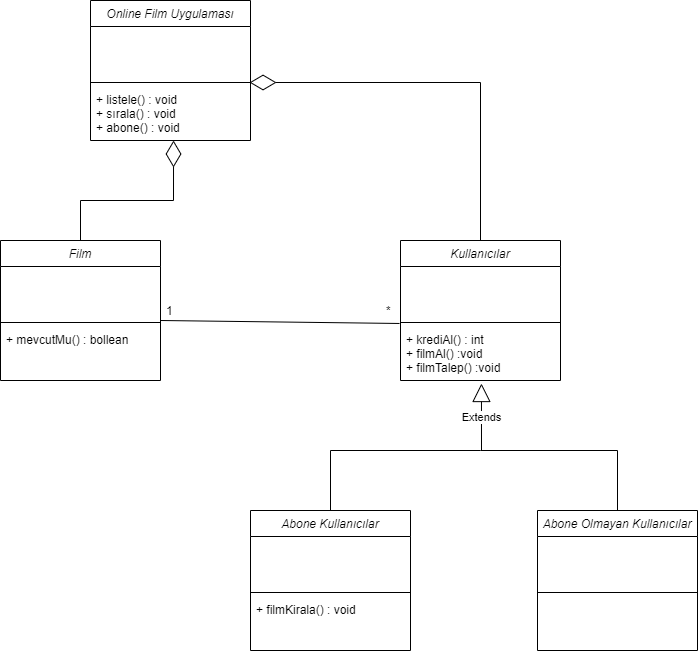

The diagram above was exported from draw.io. Its source (the exported page's mxGraphModel, read from the mxfile embedded in the PNG):
<mxGraphModel dx="1422" dy="758" grid="1" gridSize="10" guides="1" tooltips="1" connect="1" arrows="1" fold="1" page="1" pageScale="1" pageWidth="827" pageHeight="1169" math="0" shadow="0">
  <root>
    <mxCell id="WIyWlLk6GJQsqaUBKTNV-0" />
    <mxCell id="WIyWlLk6GJQsqaUBKTNV-1" parent="WIyWlLk6GJQsqaUBKTNV-0" />
    <mxCell id="zkfFHV4jXpPFQw0GAbJ--0" value="Online Film Uygulaması" style="swimlane;fontStyle=2;align=center;verticalAlign=top;childLayout=stackLayout;horizontal=1;startSize=26;horizontalStack=0;resizeParent=1;resizeLast=0;collapsible=1;marginBottom=0;rounded=0;shadow=0;strokeWidth=1;" parent="WIyWlLk6GJQsqaUBKTNV-1" vertex="1">
      <mxGeometry x="220" y="120" width="160" height="140" as="geometry">
        <mxRectangle x="230" y="140" width="160" height="26" as="alternateBounds" />
      </mxGeometry>
    </mxCell>
    <mxCell id="zkfFHV4jXpPFQw0GAbJ--2" value=" " style="text;align=left;verticalAlign=top;spacingLeft=4;spacingRight=4;overflow=hidden;rotatable=0;points=[[0,0.5],[1,0.5]];portConstraint=eastwest;rounded=0;shadow=0;html=0;" parent="zkfFHV4jXpPFQw0GAbJ--0" vertex="1">
      <mxGeometry y="26" width="160" height="26" as="geometry" />
    </mxCell>
    <mxCell id="zkfFHV4jXpPFQw0GAbJ--3" value=" " style="text;align=left;verticalAlign=top;spacingLeft=4;spacingRight=4;overflow=hidden;rotatable=0;points=[[0,0.5],[1,0.5]];portConstraint=eastwest;rounded=0;shadow=0;html=0;" parent="zkfFHV4jXpPFQw0GAbJ--0" vertex="1">
      <mxGeometry y="52" width="160" height="26" as="geometry" />
    </mxCell>
    <mxCell id="zkfFHV4jXpPFQw0GAbJ--4" value="" style="line;html=1;strokeWidth=1;align=left;verticalAlign=middle;spacingTop=-1;spacingLeft=3;spacingRight=3;rotatable=0;labelPosition=right;points=[];portConstraint=eastwest;" parent="zkfFHV4jXpPFQw0GAbJ--0" vertex="1">
      <mxGeometry y="78" width="160" height="8" as="geometry" />
    </mxCell>
    <mxCell id="zkfFHV4jXpPFQw0GAbJ--5" value="+ listele() : void&#10;+ sırala() : void&#10;+ abone() : void" style="text;align=left;verticalAlign=top;spacingLeft=4;spacingRight=4;overflow=hidden;rotatable=0;points=[[0,0.5],[1,0.5]];portConstraint=eastwest;" parent="zkfFHV4jXpPFQw0GAbJ--0" vertex="1">
      <mxGeometry y="86" width="160" height="54" as="geometry" />
    </mxCell>
    <mxCell id="d_TUUiphaPRAfLmt-bQJ-0" value="Kullanıcılar" style="swimlane;fontStyle=2;align=center;verticalAlign=top;childLayout=stackLayout;horizontal=1;startSize=26;horizontalStack=0;resizeParent=1;resizeLast=0;collapsible=1;marginBottom=0;rounded=0;shadow=0;strokeWidth=1;" vertex="1" parent="WIyWlLk6GJQsqaUBKTNV-1">
      <mxGeometry x="530" y="360" width="160" height="140" as="geometry">
        <mxRectangle x="230" y="140" width="160" height="26" as="alternateBounds" />
      </mxGeometry>
    </mxCell>
    <mxCell id="d_TUUiphaPRAfLmt-bQJ-1" value=" " style="text;align=left;verticalAlign=top;spacingLeft=4;spacingRight=4;overflow=hidden;rotatable=0;points=[[0,0.5],[1,0.5]];portConstraint=eastwest;rounded=0;shadow=0;html=0;" vertex="1" parent="d_TUUiphaPRAfLmt-bQJ-0">
      <mxGeometry y="26" width="160" height="26" as="geometry" />
    </mxCell>
    <mxCell id="d_TUUiphaPRAfLmt-bQJ-2" value=" " style="text;align=left;verticalAlign=top;spacingLeft=4;spacingRight=4;overflow=hidden;rotatable=0;points=[[0,0.5],[1,0.5]];portConstraint=eastwest;rounded=0;shadow=0;html=0;" vertex="1" parent="d_TUUiphaPRAfLmt-bQJ-0">
      <mxGeometry y="52" width="160" height="26" as="geometry" />
    </mxCell>
    <mxCell id="d_TUUiphaPRAfLmt-bQJ-3" value="" style="line;html=1;strokeWidth=1;align=left;verticalAlign=middle;spacingTop=-1;spacingLeft=3;spacingRight=3;rotatable=0;labelPosition=right;points=[];portConstraint=eastwest;" vertex="1" parent="d_TUUiphaPRAfLmt-bQJ-0">
      <mxGeometry y="78" width="160" height="8" as="geometry" />
    </mxCell>
    <mxCell id="d_TUUiphaPRAfLmt-bQJ-4" value="+ krediAl() : int&#10;+ filmAl() :void&#10;+ filmTalep() :void" style="text;align=left;verticalAlign=top;spacingLeft=4;spacingRight=4;overflow=hidden;rotatable=0;points=[[0,0.5],[1,0.5]];portConstraint=eastwest;" vertex="1" parent="d_TUUiphaPRAfLmt-bQJ-0">
      <mxGeometry y="86" width="160" height="54" as="geometry" />
    </mxCell>
    <mxCell id="d_TUUiphaPRAfLmt-bQJ-5" value="" style="endArrow=diamondThin;endFill=0;endSize=24;html=1;rounded=0;entryX=0.994;entryY=-0.074;entryDx=0;entryDy=0;entryPerimeter=0;exitX=0.5;exitY=0;exitDx=0;exitDy=0;" edge="1" parent="WIyWlLk6GJQsqaUBKTNV-1" source="d_TUUiphaPRAfLmt-bQJ-0" target="zkfFHV4jXpPFQw0GAbJ--5">
      <mxGeometry width="160" relative="1" as="geometry">
        <mxPoint x="530" y="240" as="sourcePoint" />
        <mxPoint x="690" y="240" as="targetPoint" />
        <Array as="points">
          <mxPoint x="610" y="202" />
        </Array>
      </mxGeometry>
    </mxCell>
    <mxCell id="d_TUUiphaPRAfLmt-bQJ-15" value="Abone Kullanıcılar" style="swimlane;fontStyle=2;align=center;verticalAlign=top;childLayout=stackLayout;horizontal=1;startSize=26;horizontalStack=0;resizeParent=1;resizeLast=0;collapsible=1;marginBottom=0;rounded=0;shadow=0;strokeWidth=1;" vertex="1" parent="WIyWlLk6GJQsqaUBKTNV-1">
      <mxGeometry x="380" y="630" width="160" height="140" as="geometry">
        <mxRectangle x="230" y="140" width="160" height="26" as="alternateBounds" />
      </mxGeometry>
    </mxCell>
    <mxCell id="d_TUUiphaPRAfLmt-bQJ-16" value=" " style="text;align=left;verticalAlign=top;spacingLeft=4;spacingRight=4;overflow=hidden;rotatable=0;points=[[0,0.5],[1,0.5]];portConstraint=eastwest;rounded=0;shadow=0;html=0;" vertex="1" parent="d_TUUiphaPRAfLmt-bQJ-15">
      <mxGeometry y="26" width="160" height="26" as="geometry" />
    </mxCell>
    <mxCell id="d_TUUiphaPRAfLmt-bQJ-17" value=" " style="text;align=left;verticalAlign=top;spacingLeft=4;spacingRight=4;overflow=hidden;rotatable=0;points=[[0,0.5],[1,0.5]];portConstraint=eastwest;rounded=0;shadow=0;html=0;" vertex="1" parent="d_TUUiphaPRAfLmt-bQJ-15">
      <mxGeometry y="52" width="160" height="26" as="geometry" />
    </mxCell>
    <mxCell id="d_TUUiphaPRAfLmt-bQJ-18" value="" style="line;html=1;strokeWidth=1;align=left;verticalAlign=middle;spacingTop=-1;spacingLeft=3;spacingRight=3;rotatable=0;labelPosition=right;points=[];portConstraint=eastwest;" vertex="1" parent="d_TUUiphaPRAfLmt-bQJ-15">
      <mxGeometry y="78" width="160" height="8" as="geometry" />
    </mxCell>
    <mxCell id="d_TUUiphaPRAfLmt-bQJ-19" value="+ filmKirala() : void" style="text;align=left;verticalAlign=top;spacingLeft=4;spacingRight=4;overflow=hidden;rotatable=0;points=[[0,0.5],[1,0.5]];portConstraint=eastwest;" vertex="1" parent="d_TUUiphaPRAfLmt-bQJ-15">
      <mxGeometry y="86" width="160" height="54" as="geometry" />
    </mxCell>
    <mxCell id="d_TUUiphaPRAfLmt-bQJ-20" value="Abone Olmayan Kullanıcılar" style="swimlane;fontStyle=2;align=center;verticalAlign=top;childLayout=stackLayout;horizontal=1;startSize=26;horizontalStack=0;resizeParent=1;resizeLast=0;collapsible=1;marginBottom=0;rounded=0;shadow=0;strokeWidth=1;" vertex="1" parent="WIyWlLk6GJQsqaUBKTNV-1">
      <mxGeometry x="667" y="630" width="160" height="140" as="geometry">
        <mxRectangle x="230" y="140" width="160" height="26" as="alternateBounds" />
      </mxGeometry>
    </mxCell>
    <mxCell id="d_TUUiphaPRAfLmt-bQJ-21" value=" " style="text;align=left;verticalAlign=top;spacingLeft=4;spacingRight=4;overflow=hidden;rotatable=0;points=[[0,0.5],[1,0.5]];portConstraint=eastwest;rounded=0;shadow=0;html=0;" vertex="1" parent="d_TUUiphaPRAfLmt-bQJ-20">
      <mxGeometry y="26" width="160" height="26" as="geometry" />
    </mxCell>
    <mxCell id="d_TUUiphaPRAfLmt-bQJ-22" value=" " style="text;align=left;verticalAlign=top;spacingLeft=4;spacingRight=4;overflow=hidden;rotatable=0;points=[[0,0.5],[1,0.5]];portConstraint=eastwest;rounded=0;shadow=0;html=0;" vertex="1" parent="d_TUUiphaPRAfLmt-bQJ-20">
      <mxGeometry y="52" width="160" height="26" as="geometry" />
    </mxCell>
    <mxCell id="d_TUUiphaPRAfLmt-bQJ-23" value="" style="line;html=1;strokeWidth=1;align=left;verticalAlign=middle;spacingTop=-1;spacingLeft=3;spacingRight=3;rotatable=0;labelPosition=right;points=[];portConstraint=eastwest;" vertex="1" parent="d_TUUiphaPRAfLmt-bQJ-20">
      <mxGeometry y="78" width="160" height="8" as="geometry" />
    </mxCell>
    <mxCell id="d_TUUiphaPRAfLmt-bQJ-24" value=" " style="text;align=left;verticalAlign=top;spacingLeft=4;spacingRight=4;overflow=hidden;rotatable=0;points=[[0,0.5],[1,0.5]];portConstraint=eastwest;" vertex="1" parent="d_TUUiphaPRAfLmt-bQJ-20">
      <mxGeometry y="86" width="160" height="54" as="geometry" />
    </mxCell>
    <mxCell id="d_TUUiphaPRAfLmt-bQJ-25" value="Extends" style="endArrow=block;endSize=16;endFill=0;html=1;rounded=0;entryX=0.506;entryY=1.056;entryDx=0;entryDy=0;entryPerimeter=0;" edge="1" parent="WIyWlLk6GJQsqaUBKTNV-1" target="d_TUUiphaPRAfLmt-bQJ-4">
      <mxGeometry width="160" relative="1" as="geometry">
        <mxPoint x="611" y="570" as="sourcePoint" />
        <mxPoint x="460" y="510" as="targetPoint" />
      </mxGeometry>
    </mxCell>
    <mxCell id="d_TUUiphaPRAfLmt-bQJ-26" value="" style="endArrow=none;html=1;rounded=0;exitX=0.5;exitY=0;exitDx=0;exitDy=0;" edge="1" parent="WIyWlLk6GJQsqaUBKTNV-1" source="d_TUUiphaPRAfLmt-bQJ-15">
      <mxGeometry width="50" height="50" relative="1" as="geometry">
        <mxPoint x="430" y="610" as="sourcePoint" />
        <mxPoint x="610" y="570" as="targetPoint" />
        <Array as="points">
          <mxPoint x="460" y="570" />
        </Array>
      </mxGeometry>
    </mxCell>
    <mxCell id="d_TUUiphaPRAfLmt-bQJ-27" value="" style="endArrow=none;html=1;rounded=0;exitX=0.5;exitY=0;exitDx=0;exitDy=0;" edge="1" parent="WIyWlLk6GJQsqaUBKTNV-1" source="d_TUUiphaPRAfLmt-bQJ-20">
      <mxGeometry width="50" height="50" relative="1" as="geometry">
        <mxPoint x="710" y="590" as="sourcePoint" />
        <mxPoint x="610" y="570" as="targetPoint" />
        <Array as="points">
          <mxPoint x="747" y="570" />
        </Array>
      </mxGeometry>
    </mxCell>
    <mxCell id="d_TUUiphaPRAfLmt-bQJ-29" value="Film" style="swimlane;fontStyle=2;align=center;verticalAlign=top;childLayout=stackLayout;horizontal=1;startSize=26;horizontalStack=0;resizeParent=1;resizeLast=0;collapsible=1;marginBottom=0;rounded=0;shadow=0;strokeWidth=1;" vertex="1" parent="WIyWlLk6GJQsqaUBKTNV-1">
      <mxGeometry x="130" y="360" width="160" height="140" as="geometry">
        <mxRectangle x="230" y="140" width="160" height="26" as="alternateBounds" />
      </mxGeometry>
    </mxCell>
    <mxCell id="d_TUUiphaPRAfLmt-bQJ-30" value=" " style="text;align=left;verticalAlign=top;spacingLeft=4;spacingRight=4;overflow=hidden;rotatable=0;points=[[0,0.5],[1,0.5]];portConstraint=eastwest;rounded=0;shadow=0;html=0;" vertex="1" parent="d_TUUiphaPRAfLmt-bQJ-29">
      <mxGeometry y="26" width="160" height="26" as="geometry" />
    </mxCell>
    <mxCell id="d_TUUiphaPRAfLmt-bQJ-31" value=" " style="text;align=left;verticalAlign=top;spacingLeft=4;spacingRight=4;overflow=hidden;rotatable=0;points=[[0,0.5],[1,0.5]];portConstraint=eastwest;rounded=0;shadow=0;html=0;" vertex="1" parent="d_TUUiphaPRAfLmt-bQJ-29">
      <mxGeometry y="52" width="160" height="26" as="geometry" />
    </mxCell>
    <mxCell id="d_TUUiphaPRAfLmt-bQJ-32" value="" style="line;html=1;strokeWidth=1;align=left;verticalAlign=middle;spacingTop=-1;spacingLeft=3;spacingRight=3;rotatable=0;labelPosition=right;points=[];portConstraint=eastwest;" vertex="1" parent="d_TUUiphaPRAfLmt-bQJ-29">
      <mxGeometry y="78" width="160" height="8" as="geometry" />
    </mxCell>
    <mxCell id="d_TUUiphaPRAfLmt-bQJ-33" value="+ mevcutMu() : bollean" style="text;align=left;verticalAlign=top;spacingLeft=4;spacingRight=4;overflow=hidden;rotatable=0;points=[[0,0.5],[1,0.5]];portConstraint=eastwest;" vertex="1" parent="d_TUUiphaPRAfLmt-bQJ-29">
      <mxGeometry y="86" width="160" height="54" as="geometry" />
    </mxCell>
    <mxCell id="d_TUUiphaPRAfLmt-bQJ-34" value="" style="endArrow=none;html=1;rounded=0;exitX=1;exitY=1.077;exitDx=0;exitDy=0;exitPerimeter=0;entryX=-0.006;entryY=-0.056;entryDx=0;entryDy=0;entryPerimeter=0;" edge="1" parent="WIyWlLk6GJQsqaUBKTNV-1" source="d_TUUiphaPRAfLmt-bQJ-31" target="d_TUUiphaPRAfLmt-bQJ-4">
      <mxGeometry width="50" height="50" relative="1" as="geometry">
        <mxPoint x="310" y="450" as="sourcePoint" />
        <mxPoint x="360" y="400" as="targetPoint" />
      </mxGeometry>
    </mxCell>
    <mxCell id="d_TUUiphaPRAfLmt-bQJ-36" value="1" style="text;strokeColor=none;fillColor=none;align=left;verticalAlign=middle;spacingTop=-1;spacingLeft=4;spacingRight=4;rotatable=0;labelPosition=right;points=[];portConstraint=eastwest;" vertex="1" parent="WIyWlLk6GJQsqaUBKTNV-1">
      <mxGeometry x="280" y="423" width="10" height="14" as="geometry" />
    </mxCell>
    <mxCell id="d_TUUiphaPRAfLmt-bQJ-37" value="*" style="text;strokeColor=none;fillColor=none;align=left;verticalAlign=middle;spacingTop=-1;spacingLeft=4;spacingRight=4;rotatable=0;labelPosition=right;points=[];portConstraint=eastwest;" vertex="1" parent="WIyWlLk6GJQsqaUBKTNV-1">
      <mxGeometry x="490" y="423" width="20" height="14" as="geometry" />
    </mxCell>
    <mxCell id="d_TUUiphaPRAfLmt-bQJ-39" value="" style="endArrow=diamondThin;endFill=0;endSize=24;html=1;rounded=0;entryX=0.519;entryY=1;entryDx=0;entryDy=0;entryPerimeter=0;exitX=0.5;exitY=0;exitDx=0;exitDy=0;" edge="1" parent="WIyWlLk6GJQsqaUBKTNV-1" source="d_TUUiphaPRAfLmt-bQJ-29" target="zkfFHV4jXpPFQw0GAbJ--5">
      <mxGeometry width="160" relative="1" as="geometry">
        <mxPoint x="300" y="320" as="sourcePoint" />
        <mxPoint x="420" y="300" as="targetPoint" />
        <Array as="points">
          <mxPoint x="210" y="320" />
          <mxPoint x="303" y="320" />
        </Array>
      </mxGeometry>
    </mxCell>
  </root>
</mxGraphModel>